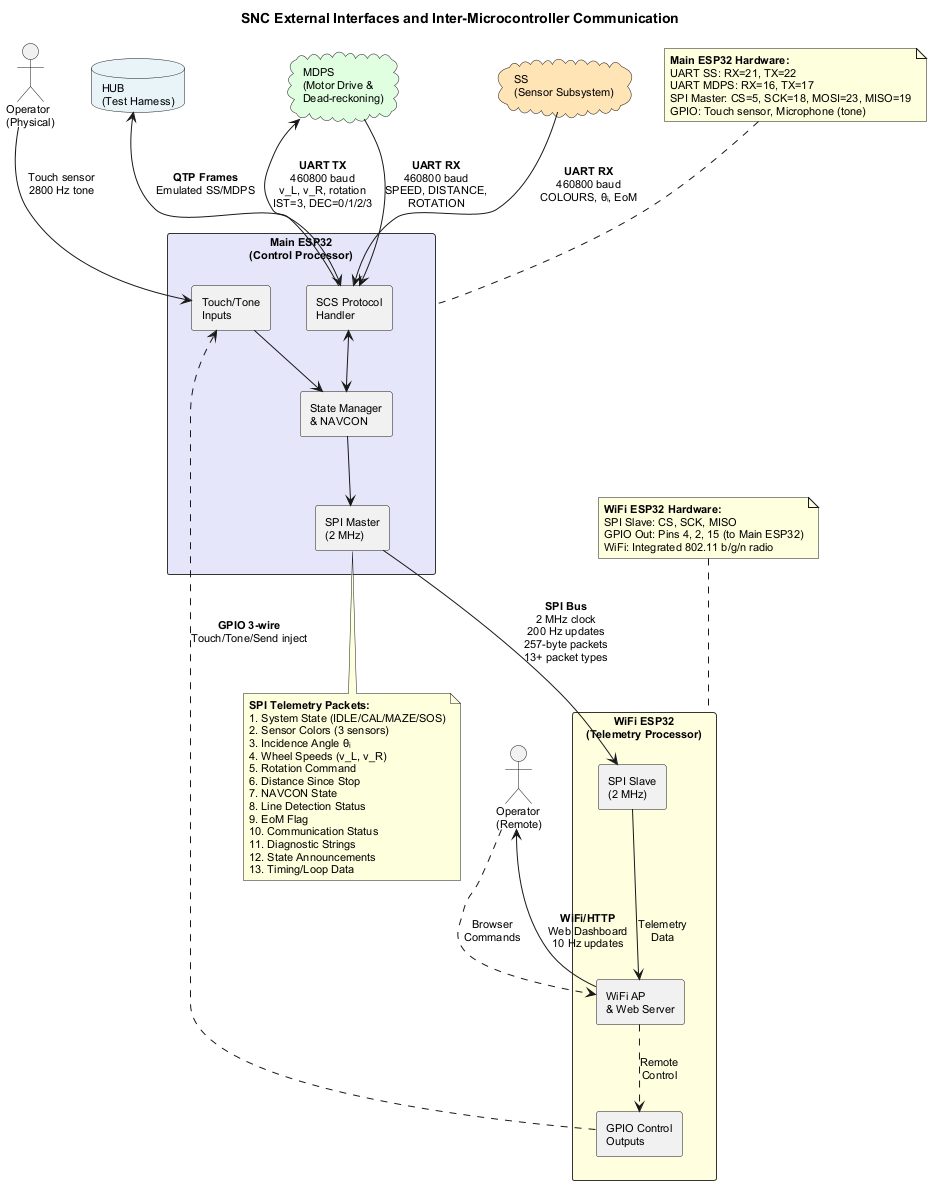

The diagram above was rendered by PlantUML. Its source (embedded in the PNG):
@startuml architecture_interfaces

skinparam backgroundColor #FFFFFF
skinparam componentStyle rectangle
skinparam shadowing false
skinparam defaultFontName Arial
skinparam defaultFontSize 11
skinparam rectangleBorderColor #333333

title SNC External Interfaces and Inter-Microcontroller Communication

' External subsystems
cloud "SS\n(Sensor Subsystem)" as SS #FFE4B5
cloud "MDPS\n(Motor Drive &\nDead-reckoning)" as MDPS #E0FFE0
database "HUB\n(Test Harness)" as HUB #E8F4F8
actor "Operator\n(Physical)" as OP1

' Main ESP32
rectangle "Main ESP32\n(Control Processor)" as MAIN #E6E6FA {
  component [SCS Protocol\nHandler] as SCS_MAIN
  component [State Manager\n& NAVCON] as CORE
  component [SPI Master\n(2 MHz)] as SPI_MASTER
  component [Touch/Tone\nInputs] as INPUTS
}

' WiFi ESP32
rectangle "WiFi ESP32\n(Telemetry Processor)" as WIFI #FFFFE0 {
  component [SPI Slave\n(2 MHz)] as SPI_SLAVE
  component [WiFi AP\n& Web Server] as WEB
  component [GPIO Control\nOutputs] as GPIO_OUT
}

actor "Operator\n(Remote)" as OP2

' External to Main ESP32
SS --> SCS_MAIN : **UART RX**\n460800 baud\nCOLOURS, θᵢ, EoM
MDPS --> SCS_MAIN : **UART RX**\n460800 baud\nSPEED, DISTANCE,\nROTATION
SCS_MAIN --> MDPS : **UART TX**\n460800 baud\nv_L, v_R, rotation\nIST=3, DEC=0/1/2/3
HUB <--> SCS_MAIN : **QTP Frames**\nEmulated SS/MDPS
OP1 --> INPUTS : Touch sensor\n2800 Hz tone

' Internal Main ESP32
INPUTS --> CORE
SCS_MAIN <--> CORE
CORE --> SPI_MASTER

' Main to WiFi ESP32
SPI_MASTER --> SPI_SLAVE : **SPI Bus**\n2 MHz clock\n200 Hz updates\n257-byte packets\n13+ packet types

' WiFi ESP32 to Operator
SPI_SLAVE --> WEB : Telemetry\nData
WEB --> OP2 : **WiFi/HTTP**\nWeb Dashboard\n10 Hz updates

' Remote commands back
OP2 ..> WEB : Browser\nCommands
WEB ..> GPIO_OUT : Remote\nControl
GPIO_OUT ..> INPUTS : **GPIO 3-wire**\nTouch/Tone/Send inject

note top of MAIN
  **Main ESP32 Hardware:**
  UART SS: RX=21, TX=22
  UART MDPS: RX=16, TX=17
  SPI Master: CS=5, SCK=18, MOSI=23, MISO=19
  GPIO: Touch sensor, Microphone (tone)
end note

note top of WIFI
  **WiFi ESP32 Hardware:**
  SPI Slave: CS, SCK, MISO
  GPIO Out: Pins 4, 2, 15 (to Main ESP32)
  WiFi: Integrated 802.11 b/g/n radio
end note

note bottom of SPI_MASTER
  **SPI Telemetry Packets:**
  1. System State (IDLE/CAL/MAZE/SOS)
  2. Sensor Colors (3 sensors)
  3. Incidence Angle θᵢ
  4. Wheel Speeds (v_L, v_R)
  5. Rotation Command
  6. Distance Since Stop
  7. NAVCON State
  8. Line Detection Status
  9. EoM Flag
  10. Communication Status
  11. Diagnostic Strings
  12. State Announcements
  13. Timing/Loop Data
end note

@enduml